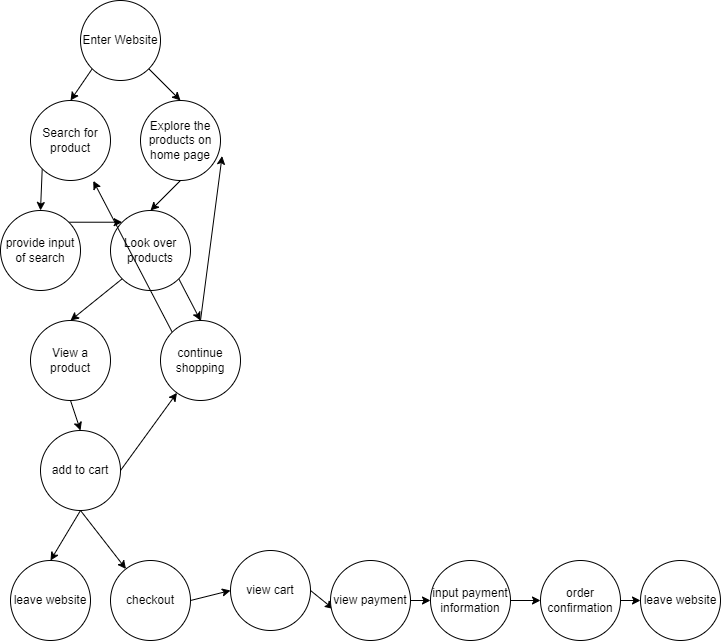

The diagram above was exported from draw.io. Its source (the exported page's mxGraphModel, read from the mxfile embedded in the PNG):
<mxGraphModel dx="208" dy="318" grid="1" gridSize="10" guides="1" tooltips="1" connect="1" arrows="1" fold="1" page="1" pageScale="1" pageWidth="850" pageHeight="1100" math="0" shadow="0">
  <root>
    <mxCell id="0" />
    <mxCell id="1" parent="0" />
    <mxCell id="7" style="edgeStyle=none;html=1;exitX=0;exitY=1;exitDx=0;exitDy=0;entryX=0.5;entryY=0;entryDx=0;entryDy=0;" edge="1" parent="1" source="2" target="3">
      <mxGeometry relative="1" as="geometry" />
    </mxCell>
    <mxCell id="8" style="edgeStyle=none;html=1;exitX=1;exitY=1;exitDx=0;exitDy=0;entryX=0.5;entryY=0;entryDx=0;entryDy=0;" edge="1" parent="1" source="2" target="4">
      <mxGeometry relative="1" as="geometry" />
    </mxCell>
    <mxCell id="2" value="Enter Website" style="ellipse;whiteSpace=wrap;html=1;aspect=fixed;" vertex="1" parent="1">
      <mxGeometry x="80" y="50" width="80" height="80" as="geometry" />
    </mxCell>
    <mxCell id="10" style="edgeStyle=none;html=1;exitX=0;exitY=1;exitDx=0;exitDy=0;entryX=0.5;entryY=0;entryDx=0;entryDy=0;" edge="1" parent="1" source="3" target="9">
      <mxGeometry relative="1" as="geometry" />
    </mxCell>
    <mxCell id="3" value="Search for product" style="ellipse;whiteSpace=wrap;html=1;aspect=fixed;" vertex="1" parent="1">
      <mxGeometry x="30" y="150" width="80" height="80" as="geometry" />
    </mxCell>
    <mxCell id="12" style="edgeStyle=none;html=1;exitX=0.5;exitY=1;exitDx=0;exitDy=0;entryX=0.5;entryY=0;entryDx=0;entryDy=0;" edge="1" parent="1" source="4" target="11">
      <mxGeometry relative="1" as="geometry" />
    </mxCell>
    <mxCell id="4" value="Explore the products on home page" style="ellipse;whiteSpace=wrap;html=1;aspect=fixed;" vertex="1" parent="1">
      <mxGeometry x="140" y="150" width="80" height="80" as="geometry" />
    </mxCell>
    <mxCell id="14" style="edgeStyle=none;html=1;exitX=1;exitY=0;exitDx=0;exitDy=0;entryX=0;entryY=0;entryDx=0;entryDy=0;" edge="1" parent="1" source="9" target="11">
      <mxGeometry relative="1" as="geometry" />
    </mxCell>
    <mxCell id="9" value="provide input of search" style="ellipse;whiteSpace=wrap;html=1;aspect=fixed;" vertex="1" parent="1">
      <mxGeometry y="260" width="80" height="80" as="geometry" />
    </mxCell>
    <mxCell id="16" style="edgeStyle=none;html=1;exitX=0;exitY=1;exitDx=0;exitDy=0;entryX=0.5;entryY=0;entryDx=0;entryDy=0;" edge="1" parent="1" source="11" target="15">
      <mxGeometry relative="1" as="geometry" />
    </mxCell>
    <mxCell id="18" style="edgeStyle=none;html=1;exitX=1;exitY=1;exitDx=0;exitDy=0;entryX=0.5;entryY=0;entryDx=0;entryDy=0;" edge="1" parent="1" source="11" target="17">
      <mxGeometry relative="1" as="geometry" />
    </mxCell>
    <mxCell id="11" value="Look over products" style="ellipse;whiteSpace=wrap;html=1;aspect=fixed;" vertex="1" parent="1">
      <mxGeometry x="110" y="260" width="80" height="80" as="geometry" />
    </mxCell>
    <mxCell id="20" style="edgeStyle=none;html=1;exitX=0.5;exitY=1;exitDx=0;exitDy=0;entryX=0.5;entryY=0;entryDx=0;entryDy=0;" edge="1" parent="1" source="15" target="19">
      <mxGeometry relative="1" as="geometry" />
    </mxCell>
    <mxCell id="15" value="View a product" style="ellipse;whiteSpace=wrap;html=1;aspect=fixed;" vertex="1" parent="1">
      <mxGeometry x="30" y="370" width="80" height="80" as="geometry" />
    </mxCell>
    <mxCell id="26" style="edgeStyle=none;html=1;exitX=0.5;exitY=0;exitDx=0;exitDy=0;entryX=1.02;entryY=0.695;entryDx=0;entryDy=0;entryPerimeter=0;" edge="1" parent="1" source="17" target="4">
      <mxGeometry relative="1" as="geometry" />
    </mxCell>
    <mxCell id="27" style="edgeStyle=none;html=1;exitX=0;exitY=0;exitDx=0;exitDy=0;entryX=0.785;entryY=1.005;entryDx=0;entryDy=0;entryPerimeter=0;" edge="1" parent="1" source="17" target="3">
      <mxGeometry relative="1" as="geometry" />
    </mxCell>
    <mxCell id="17" value="continue shopping" style="ellipse;whiteSpace=wrap;html=1;aspect=fixed;" vertex="1" parent="1">
      <mxGeometry x="160" y="370" width="80" height="80" as="geometry" />
    </mxCell>
    <mxCell id="21" style="edgeStyle=none;html=1;exitX=1;exitY=0.5;exitDx=0;exitDy=0;" edge="1" parent="1" source="19" target="17">
      <mxGeometry relative="1" as="geometry" />
    </mxCell>
    <mxCell id="23" style="edgeStyle=none;html=1;exitX=0.5;exitY=1;exitDx=0;exitDy=0;entryX=0.5;entryY=0;entryDx=0;entryDy=0;" edge="1" parent="1" source="19" target="22">
      <mxGeometry relative="1" as="geometry" />
    </mxCell>
    <mxCell id="25" style="edgeStyle=none;html=1;exitX=0.5;exitY=1;exitDx=0;exitDy=0;" edge="1" parent="1" source="19" target="24">
      <mxGeometry relative="1" as="geometry" />
    </mxCell>
    <mxCell id="19" value="add to cart" style="ellipse;whiteSpace=wrap;html=1;aspect=fixed;" vertex="1" parent="1">
      <mxGeometry x="40" y="480" width="80" height="80" as="geometry" />
    </mxCell>
    <mxCell id="22" value="leave website" style="ellipse;whiteSpace=wrap;html=1;aspect=fixed;" vertex="1" parent="1">
      <mxGeometry x="10" y="610" width="80" height="80" as="geometry" />
    </mxCell>
    <mxCell id="29" style="edgeStyle=none;html=1;exitX=1;exitY=0.5;exitDx=0;exitDy=0;entryX=0;entryY=0.5;entryDx=0;entryDy=0;" edge="1" parent="1" source="24" target="28">
      <mxGeometry relative="1" as="geometry" />
    </mxCell>
    <mxCell id="24" value="checkout" style="ellipse;whiteSpace=wrap;html=1;aspect=fixed;" vertex="1" parent="1">
      <mxGeometry x="110" y="610" width="80" height="80" as="geometry" />
    </mxCell>
    <mxCell id="31" style="edgeStyle=none;html=1;exitX=1;exitY=0.5;exitDx=0;exitDy=0;entryX=0.035;entryY=0.605;entryDx=0;entryDy=0;entryPerimeter=0;" edge="1" parent="1" source="28" target="30">
      <mxGeometry relative="1" as="geometry" />
    </mxCell>
    <mxCell id="28" value="view cart" style="ellipse;whiteSpace=wrap;html=1;aspect=fixed;" vertex="1" parent="1">
      <mxGeometry x="230" y="600" width="80" height="80" as="geometry" />
    </mxCell>
    <mxCell id="33" style="edgeStyle=none;html=1;exitX=1;exitY=0.5;exitDx=0;exitDy=0;entryX=0;entryY=0.5;entryDx=0;entryDy=0;" edge="1" parent="1" source="30" target="32">
      <mxGeometry relative="1" as="geometry" />
    </mxCell>
    <mxCell id="30" value="view payment" style="ellipse;whiteSpace=wrap;html=1;aspect=fixed;" vertex="1" parent="1">
      <mxGeometry x="330" y="610" width="80" height="80" as="geometry" />
    </mxCell>
    <mxCell id="36" style="edgeStyle=none;html=1;exitX=1;exitY=0.5;exitDx=0;exitDy=0;entryX=0;entryY=0.5;entryDx=0;entryDy=0;" edge="1" parent="1" source="32" target="34">
      <mxGeometry relative="1" as="geometry" />
    </mxCell>
    <mxCell id="32" value="input payment information" style="ellipse;whiteSpace=wrap;html=1;aspect=fixed;" vertex="1" parent="1">
      <mxGeometry x="430" y="610" width="80" height="80" as="geometry" />
    </mxCell>
    <mxCell id="37" style="edgeStyle=none;html=1;exitX=1;exitY=0.5;exitDx=0;exitDy=0;entryX=0;entryY=0.5;entryDx=0;entryDy=0;" edge="1" parent="1" source="34" target="35">
      <mxGeometry relative="1" as="geometry" />
    </mxCell>
    <mxCell id="34" value="order confirmation" style="ellipse;whiteSpace=wrap;html=1;aspect=fixed;" vertex="1" parent="1">
      <mxGeometry x="540" y="610" width="80" height="80" as="geometry" />
    </mxCell>
    <mxCell id="35" value="leave website" style="ellipse;whiteSpace=wrap;html=1;aspect=fixed;" vertex="1" parent="1">
      <mxGeometry x="640" y="610" width="80" height="80" as="geometry" />
    </mxCell>
  </root>
</mxGraphModel>